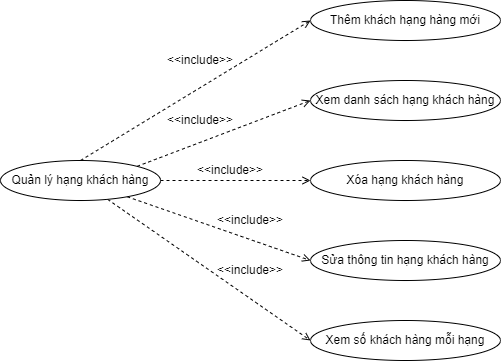

The diagram above was exported from draw.io. Its source (the exported page's mxGraphModel, read from the mxfile embedded in the PNG):
<mxGraphModel dx="880" dy="395" grid="1" gridSize="10" guides="1" tooltips="1" connect="1" arrows="1" fold="1" page="1" pageScale="1" pageWidth="827" pageHeight="1169" math="0" shadow="0">
  <root>
    <mxCell id="0" />
    <mxCell id="1" parent="0" />
    <mxCell id="HGsjkOeY4rpsk8MzjFOf-1" style="edgeStyle=none;rounded=0;orthogonalLoop=1;jettySize=auto;html=1;entryX=0;entryY=0.5;entryDx=0;entryDy=0;dashed=1;endArrow=open;endFill=0;exitX=0.5;exitY=0;exitDx=0;exitDy=0;" edge="1" parent="1" source="HGsjkOeY4rpsk8MzjFOf-6" target="HGsjkOeY4rpsk8MzjFOf-7">
      <mxGeometry relative="1" as="geometry" />
    </mxCell>
    <mxCell id="HGsjkOeY4rpsk8MzjFOf-2" style="edgeStyle=none;rounded=0;orthogonalLoop=1;jettySize=auto;html=1;exitX=1;exitY=0;exitDx=0;exitDy=0;entryX=0;entryY=0.5;entryDx=0;entryDy=0;dashed=1;endArrow=open;endFill=0;" edge="1" parent="1" source="HGsjkOeY4rpsk8MzjFOf-6" target="HGsjkOeY4rpsk8MzjFOf-8">
      <mxGeometry relative="1" as="geometry" />
    </mxCell>
    <mxCell id="HGsjkOeY4rpsk8MzjFOf-3" style="edgeStyle=none;rounded=0;orthogonalLoop=1;jettySize=auto;html=1;entryX=0;entryY=0.5;entryDx=0;entryDy=0;dashed=1;endArrow=open;endFill=0;exitX=1;exitY=0.5;exitDx=0;exitDy=0;" edge="1" parent="1" source="HGsjkOeY4rpsk8MzjFOf-6" target="HGsjkOeY4rpsk8MzjFOf-9">
      <mxGeometry relative="1" as="geometry" />
    </mxCell>
    <mxCell id="HGsjkOeY4rpsk8MzjFOf-4" style="edgeStyle=none;rounded=0;orthogonalLoop=1;jettySize=auto;html=1;entryX=0;entryY=0.5;entryDx=0;entryDy=0;dashed=1;endArrow=open;endFill=0;" edge="1" parent="1" source="HGsjkOeY4rpsk8MzjFOf-6" target="HGsjkOeY4rpsk8MzjFOf-14">
      <mxGeometry relative="1" as="geometry" />
    </mxCell>
    <mxCell id="uVbdVZlaaTJvopc1ecaf-4" style="edgeStyle=none;rounded=0;orthogonalLoop=1;jettySize=auto;html=1;entryX=0;entryY=0.5;entryDx=0;entryDy=0;dashed=1;endArrow=open;endFill=0;" edge="1" parent="1" source="HGsjkOeY4rpsk8MzjFOf-6" target="uVbdVZlaaTJvopc1ecaf-1">
      <mxGeometry relative="1" as="geometry" />
    </mxCell>
    <mxCell id="HGsjkOeY4rpsk8MzjFOf-6" value="Quản lý hạng khách hàng" style="ellipse;whiteSpace=wrap;html=1;" vertex="1" parent="1">
      <mxGeometry x="90" y="200" width="160" height="40" as="geometry" />
    </mxCell>
    <mxCell id="HGsjkOeY4rpsk8MzjFOf-7" value="Thêm khách hạng hàng mới" style="ellipse;whiteSpace=wrap;html=1;" vertex="1" parent="1">
      <mxGeometry x="400" y="40" width="190" height="40" as="geometry" />
    </mxCell>
    <mxCell id="HGsjkOeY4rpsk8MzjFOf-8" value="Xem danh sách hạng khách hàng" style="ellipse;whiteSpace=wrap;html=1;" vertex="1" parent="1">
      <mxGeometry x="400" y="120" width="190" height="40" as="geometry" />
    </mxCell>
    <mxCell id="HGsjkOeY4rpsk8MzjFOf-9" value="Xóa hạng khách hàng" style="ellipse;whiteSpace=wrap;html=1;" vertex="1" parent="1">
      <mxGeometry x="400" y="200" width="190" height="40" as="geometry" />
    </mxCell>
    <mxCell id="HGsjkOeY4rpsk8MzjFOf-10" value="&amp;lt;&amp;lt;include&amp;gt;&amp;gt;" style="text;html=1;strokeColor=none;fillColor=none;align=center;verticalAlign=middle;whiteSpace=wrap;rounded=0;" vertex="1" parent="1">
      <mxGeometry x="260" y="90" width="60" height="20" as="geometry" />
    </mxCell>
    <mxCell id="HGsjkOeY4rpsk8MzjFOf-11" style="edgeStyle=none;rounded=0;orthogonalLoop=1;jettySize=auto;html=1;exitX=0.25;exitY=0;exitDx=0;exitDy=0;dashed=1;endArrow=open;endFill=0;" edge="1" parent="1" source="HGsjkOeY4rpsk8MzjFOf-10" target="HGsjkOeY4rpsk8MzjFOf-10">
      <mxGeometry relative="1" as="geometry" />
    </mxCell>
    <mxCell id="HGsjkOeY4rpsk8MzjFOf-12" value="&amp;lt;&amp;lt;include&amp;gt;&amp;gt;" style="text;html=1;strokeColor=none;fillColor=none;align=center;verticalAlign=middle;whiteSpace=wrap;rounded=0;" vertex="1" parent="1">
      <mxGeometry x="260" y="150" width="60" height="20" as="geometry" />
    </mxCell>
    <mxCell id="HGsjkOeY4rpsk8MzjFOf-13" value="&amp;lt;&amp;lt;include&amp;gt;&amp;gt;" style="text;html=1;strokeColor=none;fillColor=none;align=center;verticalAlign=middle;whiteSpace=wrap;rounded=0;" vertex="1" parent="1">
      <mxGeometry x="290" y="200" width="60" height="20" as="geometry" />
    </mxCell>
    <mxCell id="HGsjkOeY4rpsk8MzjFOf-14" value="Sửa thông tin hạng khách hàng" style="ellipse;whiteSpace=wrap;html=1;" vertex="1" parent="1">
      <mxGeometry x="400" y="280" width="190" height="40" as="geometry" />
    </mxCell>
    <mxCell id="HGsjkOeY4rpsk8MzjFOf-16" style="edgeStyle=none;rounded=0;orthogonalLoop=1;jettySize=auto;html=1;exitX=0.5;exitY=0;exitDx=0;exitDy=0;dashed=1;endArrow=open;endFill=0;" edge="1" parent="1" source="HGsjkOeY4rpsk8MzjFOf-12" target="HGsjkOeY4rpsk8MzjFOf-12">
      <mxGeometry relative="1" as="geometry" />
    </mxCell>
    <mxCell id="HGsjkOeY4rpsk8MzjFOf-18" value="&amp;lt;&amp;lt;include&amp;gt;&amp;gt;" style="text;html=1;strokeColor=none;fillColor=none;align=center;verticalAlign=middle;whiteSpace=wrap;rounded=0;" vertex="1" parent="1">
      <mxGeometry x="310" y="250" width="60" height="20" as="geometry" />
    </mxCell>
    <mxCell id="uVbdVZlaaTJvopc1ecaf-1" value="Xem số khách hàng mỗi hạng" style="ellipse;whiteSpace=wrap;html=1;" vertex="1" parent="1">
      <mxGeometry x="400" y="360" width="190" height="40" as="geometry" />
    </mxCell>
    <mxCell id="uVbdVZlaaTJvopc1ecaf-5" value="&amp;lt;&amp;lt;include&amp;gt;&amp;gt;" style="text;html=1;strokeColor=none;fillColor=none;align=center;verticalAlign=middle;whiteSpace=wrap;rounded=0;" vertex="1" parent="1">
      <mxGeometry x="310" y="300" width="60" height="20" as="geometry" />
    </mxCell>
  </root>
</mxGraphModel>